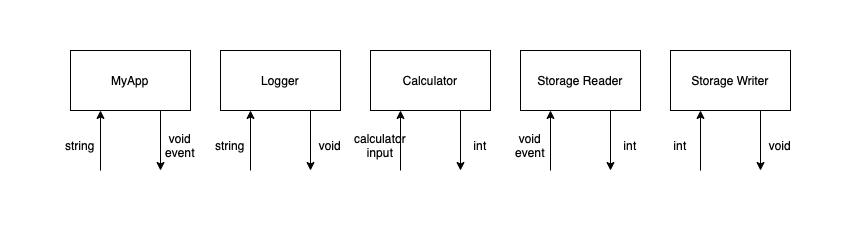

The diagram above was exported from draw.io. Its source (the exported page's mxGraphModel, read from the mxfile embedded in the PNG):
<mxGraphModel dx="786" dy="419" grid="1" gridSize="10" guides="1" tooltips="1" connect="1" arrows="1" fold="1" page="1" pageScale="1" pageWidth="827" pageHeight="1169" math="0" shadow="0">
  <root>
    <mxCell id="0" />
    <mxCell id="1" parent="0" />
    <mxCell id="hWQ3sAZtOVnzNfnGoFL--1" value="MyApp" style="rounded=0;whiteSpace=wrap;html=1;" parent="1" vertex="1">
      <mxGeometry x="140" y="80" width="120" height="60" as="geometry" />
    </mxCell>
    <mxCell id="hWQ3sAZtOVnzNfnGoFL--3" value="Logger" style="rounded=0;whiteSpace=wrap;html=1;" parent="1" vertex="1">
      <mxGeometry x="290" y="80" width="120" height="60" as="geometry" />
    </mxCell>
    <mxCell id="hWQ3sAZtOVnzNfnGoFL--4" value="Calculator" style="rounded=0;whiteSpace=wrap;html=1;" parent="1" vertex="1">
      <mxGeometry x="440" y="80" width="120" height="60" as="geometry" />
    </mxCell>
    <mxCell id="hWQ3sAZtOVnzNfnGoFL--5" value="Storage Reader" style="rounded=0;whiteSpace=wrap;html=1;" parent="1" vertex="1">
      <mxGeometry x="590" y="80" width="120" height="60" as="geometry" />
    </mxCell>
    <mxCell id="hWQ3sAZtOVnzNfnGoFL--9" value="" style="endArrow=classic;html=1;rounded=0;entryX=0.25;entryY=1;entryDx=0;entryDy=0;" parent="1" target="hWQ3sAZtOVnzNfnGoFL--1" edge="1">
      <mxGeometry width="50" height="50" relative="1" as="geometry">
        <mxPoint x="170" y="200" as="sourcePoint" />
        <mxPoint x="430" y="170" as="targetPoint" />
      </mxGeometry>
    </mxCell>
    <mxCell id="hWQ3sAZtOVnzNfnGoFL--10" value="" style="endArrow=classic;html=1;rounded=0;exitX=0.75;exitY=1;exitDx=0;exitDy=0;" parent="1" source="hWQ3sAZtOVnzNfnGoFL--1" edge="1">
      <mxGeometry width="50" height="50" relative="1" as="geometry">
        <mxPoint x="380" y="220" as="sourcePoint" />
        <mxPoint x="230" y="200" as="targetPoint" />
      </mxGeometry>
    </mxCell>
    <mxCell id="hWQ3sAZtOVnzNfnGoFL--11" value="void&lt;br&gt;event" style="text;html=1;strokeColor=none;fillColor=none;align=center;verticalAlign=middle;whiteSpace=wrap;rounded=0;" parent="1" vertex="1">
      <mxGeometry x="220" y="160" width="60" height="30" as="geometry" />
    </mxCell>
    <mxCell id="hWQ3sAZtOVnzNfnGoFL--12" value="string" style="text;html=1;strokeColor=none;fillColor=none;align=center;verticalAlign=middle;whiteSpace=wrap;rounded=0;" parent="1" vertex="1">
      <mxGeometry x="120" y="160" width="60" height="30" as="geometry" />
    </mxCell>
    <mxCell id="hWQ3sAZtOVnzNfnGoFL--15" value="" style="endArrow=classic;html=1;rounded=0;entryX=0.25;entryY=1;entryDx=0;entryDy=0;" parent="1" target="hWQ3sAZtOVnzNfnGoFL--4" edge="1">
      <mxGeometry width="50" height="50" relative="1" as="geometry">
        <mxPoint x="470" y="200" as="sourcePoint" />
        <mxPoint x="430" y="170" as="targetPoint" />
      </mxGeometry>
    </mxCell>
    <mxCell id="hWQ3sAZtOVnzNfnGoFL--17" value="" style="endArrow=classic;html=1;rounded=0;entryX=0.25;entryY=1;entryDx=0;entryDy=0;" parent="1" target="hWQ3sAZtOVnzNfnGoFL--5" edge="1">
      <mxGeometry width="50" height="50" relative="1" as="geometry">
        <mxPoint x="620" y="200" as="sourcePoint" />
        <mxPoint x="430" y="170" as="targetPoint" />
      </mxGeometry>
    </mxCell>
    <mxCell id="hWQ3sAZtOVnzNfnGoFL--19" value="" style="endArrow=classic;html=1;rounded=0;exitX=0.75;exitY=1;exitDx=0;exitDy=0;" parent="1" source="hWQ3sAZtOVnzNfnGoFL--5" edge="1">
      <mxGeometry width="50" height="50" relative="1" as="geometry">
        <mxPoint x="380" y="220" as="sourcePoint" />
        <mxPoint x="680" y="200" as="targetPoint" />
      </mxGeometry>
    </mxCell>
    <mxCell id="hWQ3sAZtOVnzNfnGoFL--21" value="calculator&lt;br&gt;input" style="text;html=1;strokeColor=none;fillColor=none;align=center;verticalAlign=middle;whiteSpace=wrap;rounded=0;" parent="1" vertex="1">
      <mxGeometry x="420" y="160" width="60" height="30" as="geometry" />
    </mxCell>
    <mxCell id="hWQ3sAZtOVnzNfnGoFL--24" value="" style="endArrow=classic;html=1;rounded=0;exitX=0.75;exitY=1;exitDx=0;exitDy=0;" parent="1" source="hWQ3sAZtOVnzNfnGoFL--4" edge="1">
      <mxGeometry width="50" height="50" relative="1" as="geometry">
        <mxPoint x="530" y="220" as="sourcePoint" />
        <mxPoint x="530" y="200" as="targetPoint" />
      </mxGeometry>
    </mxCell>
    <mxCell id="hWQ3sAZtOVnzNfnGoFL--25" value="int" style="text;html=1;strokeColor=none;fillColor=none;align=center;verticalAlign=middle;whiteSpace=wrap;rounded=0;" parent="1" vertex="1">
      <mxGeometry x="520" y="160" width="60" height="30" as="geometry" />
    </mxCell>
    <mxCell id="hWQ3sAZtOVnzNfnGoFL--26" value="void&lt;br&gt;event" style="text;html=1;strokeColor=none;fillColor=none;align=center;verticalAlign=middle;whiteSpace=wrap;rounded=0;" parent="1" vertex="1">
      <mxGeometry x="570" y="160" width="60" height="30" as="geometry" />
    </mxCell>
    <mxCell id="hWQ3sAZtOVnzNfnGoFL--27" value="int" style="text;html=1;strokeColor=none;fillColor=none;align=center;verticalAlign=middle;whiteSpace=wrap;rounded=0;" parent="1" vertex="1">
      <mxGeometry x="670" y="160" width="60" height="30" as="geometry" />
    </mxCell>
    <mxCell id="hWQ3sAZtOVnzNfnGoFL--28" value="Storage Writer" style="rounded=0;whiteSpace=wrap;html=1;" parent="1" vertex="1">
      <mxGeometry x="740" y="80" width="120" height="60" as="geometry" />
    </mxCell>
    <mxCell id="5wVzsqIftkfcj3QDarmW-4" value="" style="endArrow=classic;html=1;rounded=0;entryX=0.25;entryY=1;entryDx=0;entryDy=0;" parent="1" edge="1">
      <mxGeometry width="50" height="50" relative="1" as="geometry">
        <mxPoint x="320" y="200" as="sourcePoint" />
        <mxPoint x="320" y="140" as="targetPoint" />
      </mxGeometry>
    </mxCell>
    <mxCell id="5wVzsqIftkfcj3QDarmW-5" value="" style="endArrow=classic;html=1;rounded=0;exitX=0.75;exitY=1;exitDx=0;exitDy=0;" parent="1" edge="1">
      <mxGeometry width="50" height="50" relative="1" as="geometry">
        <mxPoint x="380" y="140" as="sourcePoint" />
        <mxPoint x="380" y="200" as="targetPoint" />
      </mxGeometry>
    </mxCell>
    <mxCell id="5wVzsqIftkfcj3QDarmW-6" value="void" style="text;html=1;strokeColor=none;fillColor=none;align=center;verticalAlign=middle;whiteSpace=wrap;rounded=0;" parent="1" vertex="1">
      <mxGeometry x="370" y="160" width="60" height="30" as="geometry" />
    </mxCell>
    <mxCell id="5wVzsqIftkfcj3QDarmW-7" value="string" style="text;html=1;strokeColor=none;fillColor=none;align=center;verticalAlign=middle;whiteSpace=wrap;rounded=0;" parent="1" vertex="1">
      <mxGeometry x="270" y="160" width="60" height="30" as="geometry" />
    </mxCell>
    <mxCell id="5wVzsqIftkfcj3QDarmW-8" value="" style="endArrow=classic;html=1;rounded=0;entryX=0.25;entryY=1;entryDx=0;entryDy=0;" parent="1" edge="1">
      <mxGeometry width="50" height="50" relative="1" as="geometry">
        <mxPoint x="770" y="200" as="sourcePoint" />
        <mxPoint x="770" y="140" as="targetPoint" />
      </mxGeometry>
    </mxCell>
    <mxCell id="5wVzsqIftkfcj3QDarmW-9" value="" style="endArrow=classic;html=1;rounded=0;exitX=0.75;exitY=1;exitDx=0;exitDy=0;" parent="1" edge="1">
      <mxGeometry width="50" height="50" relative="1" as="geometry">
        <mxPoint x="830" y="140" as="sourcePoint" />
        <mxPoint x="830" y="200" as="targetPoint" />
      </mxGeometry>
    </mxCell>
    <mxCell id="5wVzsqIftkfcj3QDarmW-10" value="void" style="text;html=1;strokeColor=none;fillColor=none;align=center;verticalAlign=middle;whiteSpace=wrap;rounded=0;" parent="1" vertex="1">
      <mxGeometry x="820" y="160" width="60" height="30" as="geometry" />
    </mxCell>
    <mxCell id="5wVzsqIftkfcj3QDarmW-11" value="int" style="text;html=1;strokeColor=none;fillColor=none;align=center;verticalAlign=middle;whiteSpace=wrap;rounded=0;" parent="1" vertex="1">
      <mxGeometry x="720" y="160" width="60" height="30" as="geometry" />
    </mxCell>
  </root>
</mxGraphModel>